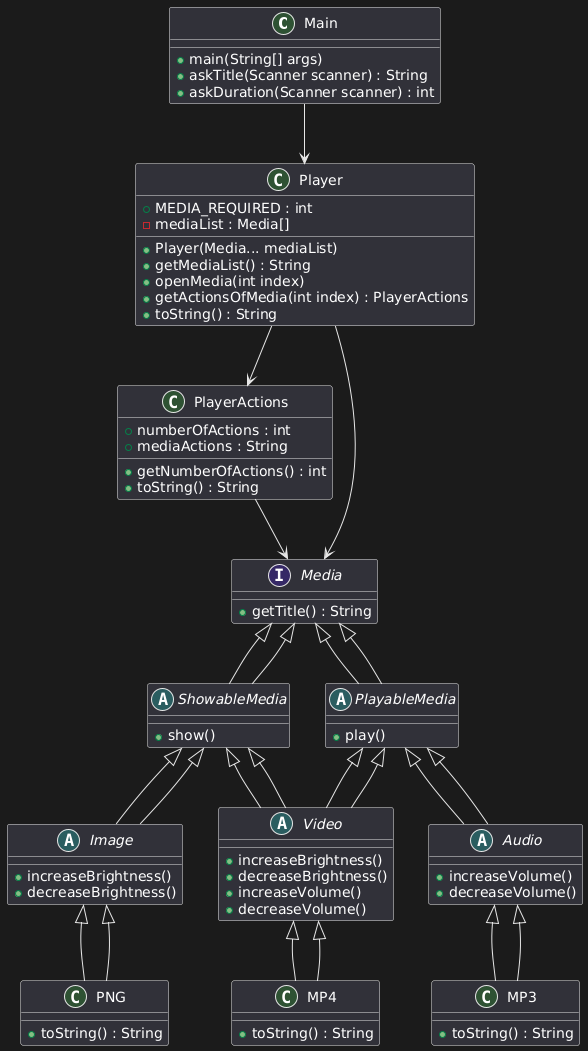

The diagram above was rendered by PlantUML. Its source (embedded in the PNG):
@startuml
class Main {
  +main(String[] args)
  +askTitle(Scanner scanner) : String
  +askDuration(Scanner scanner) : int
}

class Player {
  +MEDIA_REQUIRED : int
  -mediaList : Media[]
  +Player(Media... mediaList)
  +getMediaList() : String
  +openMedia(int index)
  +getActionsOfMedia(int index) : PlayerActions
  +toString() : String
}

class PlayerActions {
  +numberOfActions : int
  +mediaActions : String
  +getNumberOfActions() : int
  +toString() : String
}

interface Media {
  +getTitle() : String
}

abstract class ShowableMedia extends Media {
  +show()
}

abstract class PlayableMedia extends Media {
  +play()
}

abstract class Image extends ShowableMedia {
  +increaseBrightness()
  +decreaseBrightness()
}

abstract class Audio extends PlayableMedia {
  +increaseVolume()
  +decreaseVolume()
}

abstract class Video extends ShowableMedia, PlayableMedia {
  +increaseBrightness()
  +decreaseBrightness()
  +increaseVolume()
  +decreaseVolume()
}

class MP3 extends Audio {
  +toString() : String
}

class MP4 extends Video {
  +toString() : String
}

class PNG extends Image {
  +toString() : String
}

Main --> Player
Player --> PlayerActions
Player --> Media
PlayerActions --> Media
Media <|-- ShowableMedia
Media <|-- PlayableMedia
ShowableMedia <|-- Image
PlayableMedia <|-- Audio
ShowableMedia <|-- Video
PlayableMedia <|-- Video
Audio <|-- MP3
Video <|-- MP4
Image <|-- PNG
@enduml